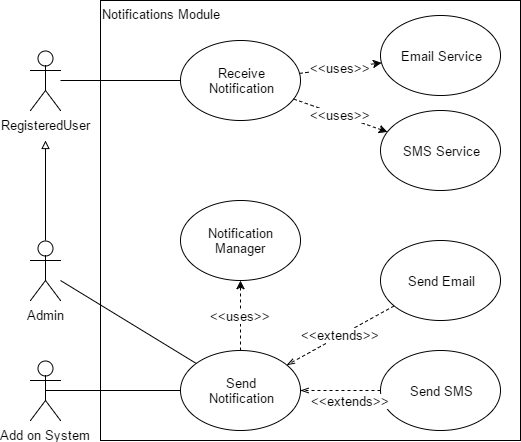

The diagram above was exported from draw.io. Its source (the exported page's mxGraphModel, read from the mxfile embedded in the PNG):
<mxGraphModel dx="722" dy="313" grid="1" gridSize="10" guides="1" tooltips="1" connect="1" arrows="1" fold="1" page="1" pageScale="1" pageWidth="850" pageHeight="1100" background="#ffffff" math="0" shadow="0">
  <root>
    <mxCell id="0" />
    <mxCell id="1" parent="0" />
    <mxCell id="2" value="" style="whiteSpace=wrap;html=1;strokeWidth=1;fontSize=13;align=center;" parent="1" vertex="1">
      <mxGeometry x="200" y="80" width="420" height="440" as="geometry" />
    </mxCell>
    <mxCell id="3" value="RegisteredUser" style="shape=umlActor;verticalLabelPosition=bottom;labelBackgroundColor=#ffffff;verticalAlign=top;html=1;strokeWidth=1;fontSize=13;align=center;" parent="1" vertex="1">
      <mxGeometry x="130" y="130" width="30" height="60" as="geometry" />
    </mxCell>
    <mxCell id="4" value="Receive&lt;div&gt;Notification&lt;/div&gt;" style="ellipse;whiteSpace=wrap;html=1;strokeWidth=1;fontSize=13;align=center;" parent="1" vertex="1">
      <mxGeometry x="280" y="120" width="120" height="80" as="geometry" />
    </mxCell>
    <mxCell id="5" value="" style="endArrow=none;html=1;fontSize=13;" parent="1" target="4" edge="1">
      <mxGeometry x="160" y="160" width="50" height="50" as="geometry">
        <mxPoint x="160" y="160" as="sourcePoint" />
        <mxPoint x="240" y="10" as="targetPoint" />
      </mxGeometry>
    </mxCell>
    <mxCell id="6" value="Admin" style="shape=umlActor;verticalLabelPosition=bottom;labelBackgroundColor=#ffffff;verticalAlign=top;html=1;strokeWidth=1;fontSize=13;align=center;" parent="1" vertex="1">
      <mxGeometry x="130" y="320" width="30" height="60" as="geometry" />
    </mxCell>
    <mxCell id="7" value="" style="endArrow=block;html=1;fontSize=13;exitX=0.5;exitY=0;exitPerimeter=0;endFill=0;" parent="1" source="6" edge="1">
      <mxGeometry x="144.58823529411757" y="220" width="50" height="50" as="geometry">
        <mxPoint x="280" y="390" as="sourcePoint" />
        <mxPoint x="145" y="220" as="targetPoint" />
      </mxGeometry>
    </mxCell>
    <mxCell id="8" value="Add on System" style="shape=umlActor;verticalLabelPosition=bottom;labelBackgroundColor=#ffffff;verticalAlign=top;html=1;strokeWidth=1;fontSize=13;align=center;" parent="1" vertex="1">
      <mxGeometry x="130" y="440" width="30" height="60" as="geometry" />
    </mxCell>
    <mxCell id="9" value="Send&lt;div&gt;Notification&lt;/div&gt;" style="ellipse;whiteSpace=wrap;html=1;strokeWidth=1;fontSize=13;align=center;" parent="1" vertex="1">
      <mxGeometry x="280" y="430" width="120" height="80" as="geometry" />
    </mxCell>
    <mxCell id="10" value="" style="endArrow=none;html=1;fontSize=13;" parent="1" target="9" edge="1">
      <mxGeometry x="160" y="360" width="50" height="50" as="geometry">
        <mxPoint x="160" y="360" as="sourcePoint" />
        <mxPoint x="280" y="200" as="targetPoint" />
      </mxGeometry>
    </mxCell>
    <mxCell id="11" value="" style="endArrow=none;html=1;fontSize=13;exitX=0.5;exitY=0.5;exitPerimeter=0;" parent="1" source="8" target="9" edge="1">
      <mxGeometry x="160" y="470" width="50" height="50" as="geometry">
        <mxPoint x="145" y="350" as="sourcePoint" />
        <mxPoint x="280" y="350" as="targetPoint" />
      </mxGeometry>
    </mxCell>
    <mxCell id="12" value="Notification Manager" style="ellipse;whiteSpace=wrap;html=1;strokeWidth=1;fontSize=13;align=center;" parent="1" vertex="1">
      <mxGeometry x="280" y="280.16666666666663" width="120" height="80" as="geometry" />
    </mxCell>
    <mxCell id="13" value="&amp;lt;&amp;lt;uses&amp;gt;&amp;gt;" style="endArrow=classic;html=1;fontSize=13;endFill=1;dashed=1;" parent="1" source="9" target="12" edge="1">
      <mxGeometry x="340" y="360.16666666666663" width="50" height="50" as="geometry">
        <mxPoint x="145.16666666666674" y="469.83333333333337" as="sourcePoint" />
        <mxPoint x="420" y="400" as="targetPoint" />
      </mxGeometry>
    </mxCell>
    <mxCell id="14" value="&amp;lt;&amp;lt;uses&amp;gt;&amp;gt;" style="endArrow=classic;html=1;fontSize=13;endFill=1;dashed=1;" parent="1" source="4" target="20" edge="1">
      <mxGeometry x="340" y="200" width="50" height="50" as="geometry">
        <mxPoint x="340" y="430" as="sourcePoint" />
        <mxPoint x="340" y="360.16666666666663" as="targetPoint" />
      </mxGeometry>
    </mxCell>
    <mxCell id="15" value="Send SMS" style="ellipse;whiteSpace=wrap;html=1;strokeWidth=1;fontSize=13;align=center;" parent="1" vertex="1">
      <mxGeometry x="480" y="430" width="120" height="80" as="geometry" />
    </mxCell>
    <mxCell id="16" value="Send Email" style="ellipse;whiteSpace=wrap;html=1;strokeWidth=1;fontSize=13;align=center;" parent="1" vertex="1">
      <mxGeometry x="480" y="320" width="120" height="80" as="geometry" />
    </mxCell>
    <mxCell id="18" value="&amp;lt;&amp;lt;extends&amp;gt;&amp;gt;" style="endArrow=openThin;html=1;fontSize=13;endFill=0;dashed=1;" parent="1" source="16" target="9" edge="1">
      <mxGeometry x="374.8621663843014" y="352.55674386320914" width="50" height="50" as="geometry">
        <mxPoint x="440" y="470" as="sourcePoint" />
        <mxPoint x="399.99999999999886" y="470" as="targetPoint" />
      </mxGeometry>
    </mxCell>
    <mxCell id="19" value="Notifications Module" style="text;html=1;fontSize=13;" parent="1" vertex="1">
      <mxGeometry x="200" y="80" width="140" height="30" as="geometry" />
    </mxCell>
    <mxCell id="20" value="SMS Service" style="ellipse;whiteSpace=wrap;html=1;strokeWidth=1;fontSize=13;align=center;" parent="1" vertex="1">
      <mxGeometry x="480" y="190" width="120" height="80" as="geometry" />
    </mxCell>
    <mxCell id="21" value="Email Service" style="ellipse;whiteSpace=wrap;html=1;strokeWidth=1;fontSize=13;align=center;" parent="1" vertex="1">
      <mxGeometry x="480" y="95" width="120" height="80" as="geometry" />
    </mxCell>
    <mxCell id="22" value="&amp;lt;&amp;lt;uses&amp;gt;&amp;gt;" style="endArrow=classic;html=1;fontSize=13;endFill=1;dashed=1;" parent="1" source="4" target="21" edge="1">
      <mxGeometry x="340" y="200" width="50" height="50" as="geometry">
        <mxPoint x="390.0638912037541" y="182.04648419981834" as="sourcePoint" />
        <mxPoint x="449.83712534977644" y="208.05374234052715" as="targetPoint" />
      </mxGeometry>
    </mxCell>
    <mxCell id="23" value="&amp;lt;&amp;lt;extends&amp;gt;&amp;gt;" style="endArrow=openThin;html=1;fontSize=13;endFill=0;dashed=1;" edge="1" parent="1" source="15" target="9">
      <mxGeometry width="50" height="50" as="geometry">
        <mxPoint x="493.684185862973" y="385.4282901144463" as="sourcePoint" />
        <mxPoint x="386.28239671240476" y="444.5446818081772" as="targetPoint" />
        <mxPoint x="10" y="10" as="offset" />
      </mxGeometry>
    </mxCell>
  </root>
</mxGraphModel>